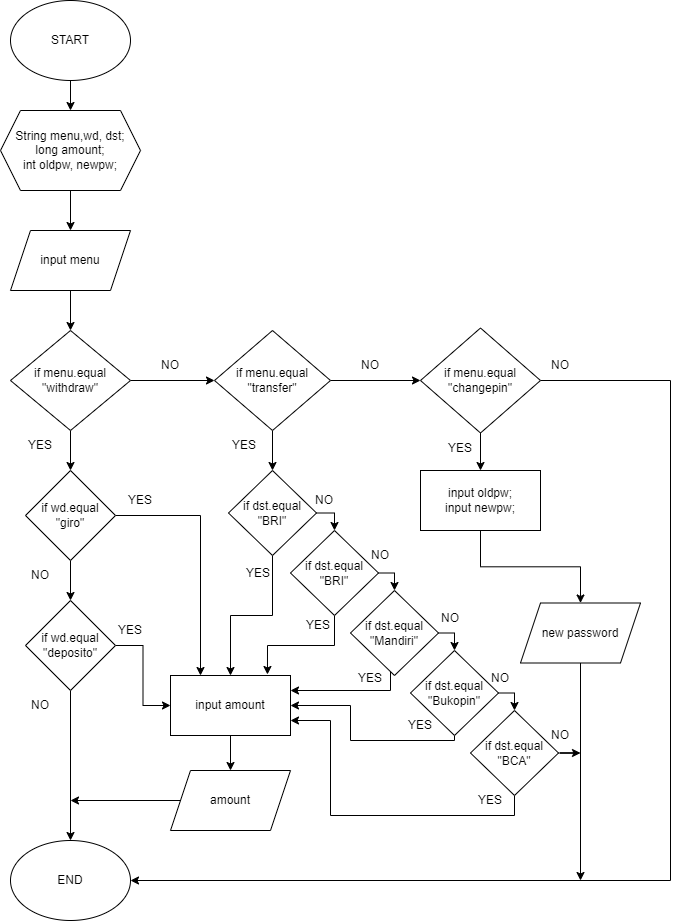

The diagram above was exported from draw.io. Its source (the exported page's mxGraphModel, read from the mxfile embedded in the PNG):
<mxGraphModel dx="868" dy="393" grid="1" gridSize="10" guides="1" tooltips="1" connect="1" arrows="1" fold="1" page="1" pageScale="1" pageWidth="827" pageHeight="1169" math="0" shadow="0">
  <root>
    <mxCell id="0" />
    <mxCell id="1" parent="0" />
    <mxCell id="aVZcrs3BHcAlz-Tn1cIt-2" value="" style="edgeStyle=orthogonalEdgeStyle;rounded=0;orthogonalLoop=1;jettySize=auto;html=1;" edge="1" parent="1" source="fizQKjqrMdRiJ0Sd4oV--1" target="fizQKjqrMdRiJ0Sd4oV--2">
      <mxGeometry relative="1" as="geometry" />
    </mxCell>
    <mxCell id="fizQKjqrMdRiJ0Sd4oV--1" value="START" style="ellipse;whiteSpace=wrap;html=1;" parent="1" vertex="1">
      <mxGeometry x="100" y="30" width="120" height="80" as="geometry" />
    </mxCell>
    <mxCell id="aVZcrs3BHcAlz-Tn1cIt-3" value="" style="edgeStyle=orthogonalEdgeStyle;rounded=0;orthogonalLoop=1;jettySize=auto;html=1;" edge="1" parent="1" source="fizQKjqrMdRiJ0Sd4oV--2" target="fizQKjqrMdRiJ0Sd4oV--3">
      <mxGeometry relative="1" as="geometry" />
    </mxCell>
    <mxCell id="fizQKjqrMdRiJ0Sd4oV--2" value="String menu,wd, dst;&lt;br&gt;long amount;&lt;br&gt;int oldpw, newpw;" style="shape=hexagon;perimeter=hexagonPerimeter2;whiteSpace=wrap;html=1;fixedSize=1;" parent="1" vertex="1">
      <mxGeometry x="90" y="140" width="140" height="80" as="geometry" />
    </mxCell>
    <mxCell id="aVZcrs3BHcAlz-Tn1cIt-5" value="" style="edgeStyle=orthogonalEdgeStyle;rounded=0;orthogonalLoop=1;jettySize=auto;html=1;" edge="1" parent="1" source="fizQKjqrMdRiJ0Sd4oV--3" target="fizQKjqrMdRiJ0Sd4oV--4">
      <mxGeometry relative="1" as="geometry" />
    </mxCell>
    <mxCell id="fizQKjqrMdRiJ0Sd4oV--3" value="input menu" style="shape=parallelogram;perimeter=parallelogramPerimeter;whiteSpace=wrap;html=1;fixedSize=1;" parent="1" vertex="1">
      <mxGeometry x="100" y="260" width="120" height="60" as="geometry" />
    </mxCell>
    <mxCell id="aVZcrs3BHcAlz-Tn1cIt-6" style="edgeStyle=orthogonalEdgeStyle;rounded=0;orthogonalLoop=1;jettySize=auto;html=1;entryX=0;entryY=0.5;entryDx=0;entryDy=0;" edge="1" parent="1" source="fizQKjqrMdRiJ0Sd4oV--4" target="fizQKjqrMdRiJ0Sd4oV--5">
      <mxGeometry relative="1" as="geometry" />
    </mxCell>
    <mxCell id="aVZcrs3BHcAlz-Tn1cIt-8" value="" style="edgeStyle=orthogonalEdgeStyle;rounded=0;orthogonalLoop=1;jettySize=auto;html=1;" edge="1" parent="1" source="fizQKjqrMdRiJ0Sd4oV--4" target="fizQKjqrMdRiJ0Sd4oV--8">
      <mxGeometry relative="1" as="geometry" />
    </mxCell>
    <mxCell id="fizQKjqrMdRiJ0Sd4oV--4" value="if menu.equal &quot;withdraw&quot;" style="rhombus;whiteSpace=wrap;html=1;" parent="1" vertex="1">
      <mxGeometry x="100" y="360" width="120" height="100" as="geometry" />
    </mxCell>
    <mxCell id="aVZcrs3BHcAlz-Tn1cIt-7" style="edgeStyle=orthogonalEdgeStyle;rounded=0;orthogonalLoop=1;jettySize=auto;html=1;entryX=0;entryY=0.5;entryDx=0;entryDy=0;" edge="1" parent="1" source="fizQKjqrMdRiJ0Sd4oV--5" target="fizQKjqrMdRiJ0Sd4oV--6">
      <mxGeometry relative="1" as="geometry">
        <mxPoint x="490" y="410" as="targetPoint" />
      </mxGeometry>
    </mxCell>
    <mxCell id="aVZcrs3BHcAlz-Tn1cIt-11" value="" style="edgeStyle=orthogonalEdgeStyle;rounded=0;orthogonalLoop=1;jettySize=auto;html=1;" edge="1" parent="1" source="fizQKjqrMdRiJ0Sd4oV--5" target="fizQKjqrMdRiJ0Sd4oV--9">
      <mxGeometry relative="1" as="geometry" />
    </mxCell>
    <mxCell id="fizQKjqrMdRiJ0Sd4oV--5" value="if menu.equal&lt;br&gt;&quot;transfer&quot;" style="rhombus;whiteSpace=wrap;html=1;" parent="1" vertex="1">
      <mxGeometry x="304" y="360" width="116" height="100" as="geometry" />
    </mxCell>
    <mxCell id="aVZcrs3BHcAlz-Tn1cIt-21" value="" style="edgeStyle=orthogonalEdgeStyle;rounded=0;orthogonalLoop=1;jettySize=auto;html=1;" edge="1" parent="1" source="fizQKjqrMdRiJ0Sd4oV--6" target="fizQKjqrMdRiJ0Sd4oV--14">
      <mxGeometry relative="1" as="geometry" />
    </mxCell>
    <mxCell id="aVZcrs3BHcAlz-Tn1cIt-50" style="edgeStyle=orthogonalEdgeStyle;rounded=0;orthogonalLoop=1;jettySize=auto;html=1;entryX=1;entryY=0.5;entryDx=0;entryDy=0;" edge="1" parent="1" source="fizQKjqrMdRiJ0Sd4oV--6" target="aVZcrs3BHcAlz-Tn1cIt-23">
      <mxGeometry relative="1" as="geometry">
        <mxPoint x="670" y="910" as="targetPoint" />
        <Array as="points">
          <mxPoint x="760" y="410" />
          <mxPoint x="760" y="910" />
        </Array>
      </mxGeometry>
    </mxCell>
    <mxCell id="fizQKjqrMdRiJ0Sd4oV--6" value="if menu.equal&lt;br&gt;&quot;changepin&quot;" style="rhombus;whiteSpace=wrap;html=1;" parent="1" vertex="1">
      <mxGeometry x="510" y="357.5" width="120" height="105" as="geometry" />
    </mxCell>
    <mxCell id="aVZcrs3BHcAlz-Tn1cIt-10" value="" style="edgeStyle=orthogonalEdgeStyle;rounded=0;orthogonalLoop=1;jettySize=auto;html=1;" edge="1" parent="1" source="fizQKjqrMdRiJ0Sd4oV--8" target="aVZcrs3BHcAlz-Tn1cIt-9">
      <mxGeometry relative="1" as="geometry" />
    </mxCell>
    <mxCell id="aVZcrs3BHcAlz-Tn1cIt-37" style="edgeStyle=orthogonalEdgeStyle;rounded=0;orthogonalLoop=1;jettySize=auto;html=1;entryX=0.25;entryY=0;entryDx=0;entryDy=0;" edge="1" parent="1" source="fizQKjqrMdRiJ0Sd4oV--8" target="aVZcrs3BHcAlz-Tn1cIt-26">
      <mxGeometry relative="1" as="geometry" />
    </mxCell>
    <mxCell id="fizQKjqrMdRiJ0Sd4oV--8" value="if wd.equal&lt;br&gt;&quot;giro&quot;" style="rhombus;whiteSpace=wrap;html=1;" parent="1" vertex="1">
      <mxGeometry x="115" y="500" width="90" height="90" as="geometry" />
    </mxCell>
    <mxCell id="aVZcrs3BHcAlz-Tn1cIt-16" style="edgeStyle=orthogonalEdgeStyle;rounded=0;orthogonalLoop=1;jettySize=auto;html=1;entryX=0.5;entryY=0;entryDx=0;entryDy=0;" edge="1" parent="1" source="fizQKjqrMdRiJ0Sd4oV--9" target="aVZcrs3BHcAlz-Tn1cIt-12">
      <mxGeometry relative="1" as="geometry">
        <Array as="points">
          <mxPoint x="424" y="543" />
        </Array>
      </mxGeometry>
    </mxCell>
    <mxCell id="aVZcrs3BHcAlz-Tn1cIt-31" style="edgeStyle=orthogonalEdgeStyle;rounded=0;orthogonalLoop=1;jettySize=auto;html=1;entryX=0.5;entryY=0;entryDx=0;entryDy=0;" edge="1" parent="1" source="fizQKjqrMdRiJ0Sd4oV--9" target="aVZcrs3BHcAlz-Tn1cIt-26">
      <mxGeometry relative="1" as="geometry" />
    </mxCell>
    <mxCell id="fizQKjqrMdRiJ0Sd4oV--9" value="if dst.equal&lt;br&gt;&quot;BRI&quot;" style="rhombus;whiteSpace=wrap;html=1;" parent="1" vertex="1">
      <mxGeometry x="318" y="500" width="88" height="85" as="geometry" />
    </mxCell>
    <mxCell id="aVZcrs3BHcAlz-Tn1cIt-24" style="edgeStyle=orthogonalEdgeStyle;rounded=0;orthogonalLoop=1;jettySize=auto;html=1;entryX=0.5;entryY=0;entryDx=0;entryDy=0;" edge="1" parent="1" source="fizQKjqrMdRiJ0Sd4oV--14" target="aVZcrs3BHcAlz-Tn1cIt-22">
      <mxGeometry relative="1" as="geometry" />
    </mxCell>
    <mxCell id="fizQKjqrMdRiJ0Sd4oV--14" value="input oldpw;&lt;br&gt;input newpw;" style="rounded=0;whiteSpace=wrap;html=1;" parent="1" vertex="1">
      <mxGeometry x="510" y="500" width="120" height="60" as="geometry" />
    </mxCell>
    <mxCell id="aVZcrs3BHcAlz-Tn1cIt-38" style="edgeStyle=orthogonalEdgeStyle;rounded=0;orthogonalLoop=1;jettySize=auto;html=1;entryX=0;entryY=0.5;entryDx=0;entryDy=0;" edge="1" parent="1" source="aVZcrs3BHcAlz-Tn1cIt-9" target="aVZcrs3BHcAlz-Tn1cIt-26">
      <mxGeometry relative="1" as="geometry" />
    </mxCell>
    <mxCell id="aVZcrs3BHcAlz-Tn1cIt-63" style="edgeStyle=orthogonalEdgeStyle;rounded=0;orthogonalLoop=1;jettySize=auto;html=1;entryX=0.5;entryY=0;entryDx=0;entryDy=0;" edge="1" parent="1" source="aVZcrs3BHcAlz-Tn1cIt-9" target="aVZcrs3BHcAlz-Tn1cIt-23">
      <mxGeometry relative="1" as="geometry">
        <mxPoint x="160" y="830" as="targetPoint" />
      </mxGeometry>
    </mxCell>
    <mxCell id="aVZcrs3BHcAlz-Tn1cIt-9" value="if wd.equal&lt;br&gt;&quot;deposito&quot;" style="rhombus;whiteSpace=wrap;html=1;" vertex="1" parent="1">
      <mxGeometry x="115" y="630" width="90" height="90" as="geometry" />
    </mxCell>
    <mxCell id="aVZcrs3BHcAlz-Tn1cIt-17" style="edgeStyle=orthogonalEdgeStyle;rounded=0;orthogonalLoop=1;jettySize=auto;html=1;entryX=0.5;entryY=0;entryDx=0;entryDy=0;" edge="1" parent="1" source="aVZcrs3BHcAlz-Tn1cIt-12" target="aVZcrs3BHcAlz-Tn1cIt-13">
      <mxGeometry relative="1" as="geometry">
        <Array as="points">
          <mxPoint x="484" y="603" />
        </Array>
      </mxGeometry>
    </mxCell>
    <mxCell id="aVZcrs3BHcAlz-Tn1cIt-32" style="edgeStyle=orthogonalEdgeStyle;rounded=0;orthogonalLoop=1;jettySize=auto;html=1;entryX=0.808;entryY=-0.017;entryDx=0;entryDy=0;entryPerimeter=0;" edge="1" parent="1" source="aVZcrs3BHcAlz-Tn1cIt-12" target="aVZcrs3BHcAlz-Tn1cIt-26">
      <mxGeometry relative="1" as="geometry" />
    </mxCell>
    <mxCell id="aVZcrs3BHcAlz-Tn1cIt-12" value="if dst.equal&lt;br&gt;&quot;BRI&quot;" style="rhombus;whiteSpace=wrap;html=1;" vertex="1" parent="1">
      <mxGeometry x="380" y="560" width="88" height="85" as="geometry" />
    </mxCell>
    <mxCell id="aVZcrs3BHcAlz-Tn1cIt-18" style="edgeStyle=orthogonalEdgeStyle;rounded=0;orthogonalLoop=1;jettySize=auto;html=1;exitX=1;exitY=0.5;exitDx=0;exitDy=0;entryX=0.5;entryY=0;entryDx=0;entryDy=0;" edge="1" parent="1" source="aVZcrs3BHcAlz-Tn1cIt-13" target="aVZcrs3BHcAlz-Tn1cIt-14">
      <mxGeometry relative="1" as="geometry" />
    </mxCell>
    <mxCell id="aVZcrs3BHcAlz-Tn1cIt-33" style="edgeStyle=orthogonalEdgeStyle;rounded=0;orthogonalLoop=1;jettySize=auto;html=1;entryX=1;entryY=0.25;entryDx=0;entryDy=0;" edge="1" parent="1" source="aVZcrs3BHcAlz-Tn1cIt-13" target="aVZcrs3BHcAlz-Tn1cIt-26">
      <mxGeometry relative="1" as="geometry">
        <Array as="points">
          <mxPoint x="480" y="720" />
        </Array>
      </mxGeometry>
    </mxCell>
    <mxCell id="aVZcrs3BHcAlz-Tn1cIt-13" value="if dst.equal&lt;br&gt;&quot;Mandiri&quot;" style="rhombus;whiteSpace=wrap;html=1;" vertex="1" parent="1">
      <mxGeometry x="440" y="620" width="88" height="85" as="geometry" />
    </mxCell>
    <mxCell id="aVZcrs3BHcAlz-Tn1cIt-20" style="edgeStyle=orthogonalEdgeStyle;rounded=0;orthogonalLoop=1;jettySize=auto;html=1;exitX=1;exitY=0.5;exitDx=0;exitDy=0;entryX=0.5;entryY=0;entryDx=0;entryDy=0;" edge="1" parent="1" source="aVZcrs3BHcAlz-Tn1cIt-14" target="aVZcrs3BHcAlz-Tn1cIt-15">
      <mxGeometry relative="1" as="geometry" />
    </mxCell>
    <mxCell id="aVZcrs3BHcAlz-Tn1cIt-34" style="edgeStyle=orthogonalEdgeStyle;rounded=0;orthogonalLoop=1;jettySize=auto;html=1;entryX=1;entryY=0.5;entryDx=0;entryDy=0;" edge="1" parent="1" source="aVZcrs3BHcAlz-Tn1cIt-14" target="aVZcrs3BHcAlz-Tn1cIt-26">
      <mxGeometry relative="1" as="geometry">
        <Array as="points">
          <mxPoint x="544" y="770" />
          <mxPoint x="440" y="770" />
          <mxPoint x="440" y="735" />
        </Array>
      </mxGeometry>
    </mxCell>
    <mxCell id="aVZcrs3BHcAlz-Tn1cIt-14" value="if dst.equal&lt;br&gt;&quot;Bukopin&quot;" style="rhombus;whiteSpace=wrap;html=1;" vertex="1" parent="1">
      <mxGeometry x="500" y="680" width="88" height="85" as="geometry" />
    </mxCell>
    <mxCell id="aVZcrs3BHcAlz-Tn1cIt-35" style="edgeStyle=orthogonalEdgeStyle;rounded=0;orthogonalLoop=1;jettySize=auto;html=1;exitX=0.5;exitY=1;exitDx=0;exitDy=0;entryX=1;entryY=0.75;entryDx=0;entryDy=0;" edge="1" parent="1" source="aVZcrs3BHcAlz-Tn1cIt-15" target="aVZcrs3BHcAlz-Tn1cIt-26">
      <mxGeometry relative="1" as="geometry">
        <Array as="points">
          <mxPoint x="604" y="845" />
          <mxPoint x="420" y="845" />
          <mxPoint x="420" y="750" />
        </Array>
      </mxGeometry>
    </mxCell>
    <mxCell id="aVZcrs3BHcAlz-Tn1cIt-36" style="edgeStyle=orthogonalEdgeStyle;rounded=0;orthogonalLoop=1;jettySize=auto;html=1;" edge="1" parent="1" source="aVZcrs3BHcAlz-Tn1cIt-15">
      <mxGeometry relative="1" as="geometry">
        <mxPoint x="670" y="782.5" as="targetPoint" />
      </mxGeometry>
    </mxCell>
    <mxCell id="aVZcrs3BHcAlz-Tn1cIt-15" value="if dst.equal&lt;br&gt;&quot;BCA&quot;" style="rhombus;whiteSpace=wrap;html=1;" vertex="1" parent="1">
      <mxGeometry x="560" y="740" width="88" height="85" as="geometry" />
    </mxCell>
    <mxCell id="aVZcrs3BHcAlz-Tn1cIt-51" style="edgeStyle=orthogonalEdgeStyle;rounded=0;orthogonalLoop=1;jettySize=auto;html=1;" edge="1" parent="1" source="aVZcrs3BHcAlz-Tn1cIt-22">
      <mxGeometry relative="1" as="geometry">
        <mxPoint x="670" y="910" as="targetPoint" />
      </mxGeometry>
    </mxCell>
    <mxCell id="aVZcrs3BHcAlz-Tn1cIt-22" value="new password" style="shape=parallelogram;perimeter=parallelogramPerimeter;whiteSpace=wrap;html=1;fixedSize=1;" vertex="1" parent="1">
      <mxGeometry x="610" y="632.5" width="120" height="60" as="geometry" />
    </mxCell>
    <mxCell id="aVZcrs3BHcAlz-Tn1cIt-23" value="END" style="ellipse;whiteSpace=wrap;html=1;" vertex="1" parent="1">
      <mxGeometry x="100" y="870" width="120" height="80" as="geometry" />
    </mxCell>
    <mxCell id="aVZcrs3BHcAlz-Tn1cIt-40" value="" style="edgeStyle=orthogonalEdgeStyle;rounded=0;orthogonalLoop=1;jettySize=auto;html=1;" edge="1" parent="1" source="aVZcrs3BHcAlz-Tn1cIt-26" target="aVZcrs3BHcAlz-Tn1cIt-39">
      <mxGeometry relative="1" as="geometry" />
    </mxCell>
    <mxCell id="aVZcrs3BHcAlz-Tn1cIt-26" value="input amount" style="rounded=0;whiteSpace=wrap;html=1;" vertex="1" parent="1">
      <mxGeometry x="260" y="705" width="120" height="60" as="geometry" />
    </mxCell>
    <mxCell id="aVZcrs3BHcAlz-Tn1cIt-64" style="edgeStyle=orthogonalEdgeStyle;rounded=0;orthogonalLoop=1;jettySize=auto;html=1;" edge="1" parent="1" source="aVZcrs3BHcAlz-Tn1cIt-39">
      <mxGeometry relative="1" as="geometry">
        <mxPoint x="160" y="830" as="targetPoint" />
      </mxGeometry>
    </mxCell>
    <mxCell id="aVZcrs3BHcAlz-Tn1cIt-39" value="amount" style="shape=parallelogram;perimeter=parallelogramPerimeter;whiteSpace=wrap;html=1;fixedSize=1;" vertex="1" parent="1">
      <mxGeometry x="260" y="800" width="120" height="60" as="geometry" />
    </mxCell>
    <mxCell id="aVZcrs3BHcAlz-Tn1cIt-42" value="YES" style="text;html=1;strokeColor=none;fillColor=none;align=center;verticalAlign=middle;whiteSpace=wrap;rounded=0;" vertex="1" parent="1">
      <mxGeometry x="100" y="460" width="60" height="30" as="geometry" />
    </mxCell>
    <mxCell id="aVZcrs3BHcAlz-Tn1cIt-43" value="YES" style="text;html=1;strokeColor=none;fillColor=none;align=center;verticalAlign=middle;whiteSpace=wrap;rounded=0;" vertex="1" parent="1">
      <mxGeometry x="200" y="515" width="60" height="30" as="geometry" />
    </mxCell>
    <mxCell id="aVZcrs3BHcAlz-Tn1cIt-44" value="YES" style="text;html=1;strokeColor=none;fillColor=none;align=center;verticalAlign=middle;whiteSpace=wrap;rounded=0;" vertex="1" parent="1">
      <mxGeometry x="190" y="645" width="60" height="30" as="geometry" />
    </mxCell>
    <mxCell id="aVZcrs3BHcAlz-Tn1cIt-45" value="YES" style="text;html=1;strokeColor=none;fillColor=none;align=center;verticalAlign=middle;whiteSpace=wrap;rounded=0;" vertex="1" parent="1">
      <mxGeometry x="318" y="587.5" width="60" height="30" as="geometry" />
    </mxCell>
    <mxCell id="aVZcrs3BHcAlz-Tn1cIt-46" value="YES" style="text;html=1;strokeColor=none;fillColor=none;align=center;verticalAlign=middle;whiteSpace=wrap;rounded=0;" vertex="1" parent="1">
      <mxGeometry x="378" y="640" width="60" height="30" as="geometry" />
    </mxCell>
    <mxCell id="aVZcrs3BHcAlz-Tn1cIt-47" value="YES" style="text;html=1;strokeColor=none;fillColor=none;align=center;verticalAlign=middle;whiteSpace=wrap;rounded=0;" vertex="1" parent="1">
      <mxGeometry x="430" y="692.5" width="60" height="30" as="geometry" />
    </mxCell>
    <mxCell id="aVZcrs3BHcAlz-Tn1cIt-48" value="YES" style="text;html=1;strokeColor=none;fillColor=none;align=center;verticalAlign=middle;whiteSpace=wrap;rounded=0;" vertex="1" parent="1">
      <mxGeometry x="480" y="740" width="60" height="30" as="geometry" />
    </mxCell>
    <mxCell id="aVZcrs3BHcAlz-Tn1cIt-49" value="YES" style="text;html=1;strokeColor=none;fillColor=none;align=center;verticalAlign=middle;whiteSpace=wrap;rounded=0;" vertex="1" parent="1">
      <mxGeometry x="550" y="815" width="60" height="30" as="geometry" />
    </mxCell>
    <mxCell id="aVZcrs3BHcAlz-Tn1cIt-52" value="NO" style="text;html=1;strokeColor=none;fillColor=none;align=center;verticalAlign=middle;whiteSpace=wrap;rounded=0;" vertex="1" parent="1">
      <mxGeometry x="230" y="380" width="60" height="30" as="geometry" />
    </mxCell>
    <mxCell id="aVZcrs3BHcAlz-Tn1cIt-53" value="NO" style="text;html=1;strokeColor=none;fillColor=none;align=center;verticalAlign=middle;whiteSpace=wrap;rounded=0;" vertex="1" parent="1">
      <mxGeometry x="430" y="380" width="60" height="30" as="geometry" />
    </mxCell>
    <mxCell id="aVZcrs3BHcAlz-Tn1cIt-54" value="NO" style="text;html=1;strokeColor=none;fillColor=none;align=center;verticalAlign=middle;whiteSpace=wrap;rounded=0;" vertex="1" parent="1">
      <mxGeometry x="620" y="380" width="60" height="30" as="geometry" />
    </mxCell>
    <mxCell id="aVZcrs3BHcAlz-Tn1cIt-55" value="NO" style="text;html=1;strokeColor=none;fillColor=none;align=center;verticalAlign=middle;whiteSpace=wrap;rounded=0;" vertex="1" parent="1">
      <mxGeometry x="440" y="570" width="60" height="30" as="geometry" />
    </mxCell>
    <mxCell id="aVZcrs3BHcAlz-Tn1cIt-56" value="NO" style="text;html=1;strokeColor=none;fillColor=none;align=center;verticalAlign=middle;whiteSpace=wrap;rounded=0;" vertex="1" parent="1">
      <mxGeometry x="384" y="515" width="60" height="30" as="geometry" />
    </mxCell>
    <mxCell id="aVZcrs3BHcAlz-Tn1cIt-57" value="NO" style="text;html=1;strokeColor=none;fillColor=none;align=center;verticalAlign=middle;whiteSpace=wrap;rounded=0;" vertex="1" parent="1">
      <mxGeometry x="510" y="632.5" width="60" height="30" as="geometry" />
    </mxCell>
    <mxCell id="aVZcrs3BHcAlz-Tn1cIt-58" value="NO" style="text;html=1;strokeColor=none;fillColor=none;align=center;verticalAlign=middle;whiteSpace=wrap;rounded=0;" vertex="1" parent="1">
      <mxGeometry x="560" y="692.5" width="60" height="30" as="geometry" />
    </mxCell>
    <mxCell id="aVZcrs3BHcAlz-Tn1cIt-59" value="NO" style="text;html=1;strokeColor=none;fillColor=none;align=center;verticalAlign=middle;whiteSpace=wrap;rounded=0;" vertex="1" parent="1">
      <mxGeometry x="620" y="750" width="60" height="30" as="geometry" />
    </mxCell>
    <mxCell id="aVZcrs3BHcAlz-Tn1cIt-60" value="YES" style="text;html=1;strokeColor=none;fillColor=none;align=center;verticalAlign=middle;whiteSpace=wrap;rounded=0;" vertex="1" parent="1">
      <mxGeometry x="304" y="460" width="60" height="30" as="geometry" />
    </mxCell>
    <mxCell id="aVZcrs3BHcAlz-Tn1cIt-61" value="YES" style="text;html=1;strokeColor=none;fillColor=none;align=center;verticalAlign=middle;whiteSpace=wrap;rounded=0;" vertex="1" parent="1">
      <mxGeometry x="520" y="462.5" width="60" height="30" as="geometry" />
    </mxCell>
    <mxCell id="aVZcrs3BHcAlz-Tn1cIt-62" value="NO" style="text;html=1;strokeColor=none;fillColor=none;align=center;verticalAlign=middle;whiteSpace=wrap;rounded=0;" vertex="1" parent="1">
      <mxGeometry x="100" y="590" width="60" height="30" as="geometry" />
    </mxCell>
    <mxCell id="aVZcrs3BHcAlz-Tn1cIt-65" value="NO" style="text;html=1;strokeColor=none;fillColor=none;align=center;verticalAlign=middle;whiteSpace=wrap;rounded=0;" vertex="1" parent="1">
      <mxGeometry x="100" y="720" width="60" height="30" as="geometry" />
    </mxCell>
  </root>
</mxGraphModel>